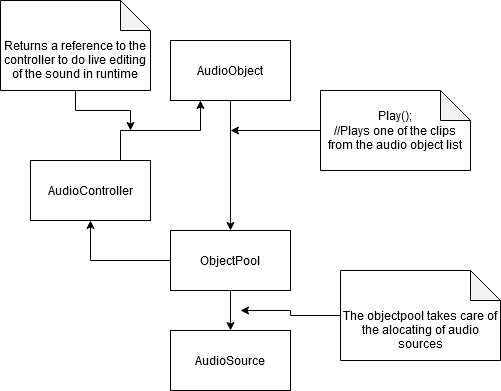

The diagram above was exported from draw.io. Its source (the exported page's mxGraphModel, read from the mxfile embedded in the PNG):
<mxGraphModel dx="1422" dy="791" grid="1" gridSize="10" guides="1" tooltips="1" connect="1" arrows="1" fold="1" page="1" pageScale="1" pageWidth="827" pageHeight="1169" math="0" shadow="0">
  <root>
    <mxCell id="0" />
    <mxCell id="1" parent="0" />
    <mxCell id="2" style="edgeStyle=orthogonalEdgeStyle;rounded=0;orthogonalLoop=1;jettySize=auto;html=1;" edge="1" source="3" target="8" parent="1">
      <mxGeometry relative="1" as="geometry" />
    </mxCell>
    <mxCell id="3" value="AudioObject" style="rounded=0;whiteSpace=wrap;html=1;" vertex="1" parent="1">
      <mxGeometry x="340" y="190" width="120" height="60" as="geometry" />
    </mxCell>
    <mxCell id="4" style="edgeStyle=orthogonalEdgeStyle;rounded=0;orthogonalLoop=1;jettySize=auto;html=1;exitX=0.75;exitY=0;exitDx=0;exitDy=0;entryX=0.25;entryY=1;entryDx=0;entryDy=0;" edge="1" source="5" target="3" parent="1">
      <mxGeometry relative="1" as="geometry" />
    </mxCell>
    <mxCell id="5" value="AudioController" style="rounded=0;whiteSpace=wrap;html=1;" vertex="1" parent="1">
      <mxGeometry x="200" y="310" width="120" height="60" as="geometry" />
    </mxCell>
    <mxCell id="6" style="edgeStyle=orthogonalEdgeStyle;rounded=0;orthogonalLoop=1;jettySize=auto;html=1;" edge="1" source="8" target="5" parent="1">
      <mxGeometry relative="1" as="geometry" />
    </mxCell>
    <mxCell id="7" style="edgeStyle=orthogonalEdgeStyle;rounded=0;orthogonalLoop=1;jettySize=auto;html=1;" edge="1" source="8" target="9" parent="1">
      <mxGeometry relative="1" as="geometry" />
    </mxCell>
    <mxCell id="8" value="&lt;div&gt;ObjectPool&lt;/div&gt;" style="rounded=0;whiteSpace=wrap;html=1;" vertex="1" parent="1">
      <mxGeometry x="340" y="380" width="120" height="60" as="geometry" />
    </mxCell>
    <mxCell id="9" value="&lt;div&gt;AudioSource&lt;/div&gt;" style="rounded=0;whiteSpace=wrap;html=1;" vertex="1" parent="1">
      <mxGeometry x="340" y="480" width="120" height="60" as="geometry" />
    </mxCell>
    <mxCell id="10" style="edgeStyle=orthogonalEdgeStyle;rounded=0;orthogonalLoop=1;jettySize=auto;html=1;" edge="1" source="11" parent="1">
      <mxGeometry relative="1" as="geometry">
        <mxPoint x="400" y="280" as="targetPoint" />
      </mxGeometry>
    </mxCell>
    <mxCell id="11" value="&lt;div&gt;Play(); &lt;br&gt;&lt;/div&gt;&lt;div&gt;//Plays one of the clips from the audio object list&lt;/div&gt;" style="shape=note;whiteSpace=wrap;html=1;backgroundOutline=1;darkOpacity=0.05;" vertex="1" parent="1">
      <mxGeometry x="490" y="240" width="150" height="80" as="geometry" />
    </mxCell>
    <mxCell id="12" style="edgeStyle=orthogonalEdgeStyle;rounded=0;orthogonalLoop=1;jettySize=auto;html=1;" edge="1" source="13" parent="1">
      <mxGeometry relative="1" as="geometry">
        <mxPoint x="300" y="280" as="targetPoint" />
      </mxGeometry>
    </mxCell>
    <mxCell id="13" value="&lt;div&gt;&lt;br&gt;&lt;/div&gt;&lt;div&gt;&lt;br&gt;&lt;/div&gt;&lt;div&gt;Returns a reference to the controller to do live editing of the sound in runtime&lt;/div&gt;" style="shape=note;whiteSpace=wrap;html=1;backgroundOutline=1;darkOpacity=0.05;" vertex="1" parent="1">
      <mxGeometry x="170" y="150" width="150" height="90" as="geometry" />
    </mxCell>
    <mxCell id="14" style="edgeStyle=orthogonalEdgeStyle;rounded=0;orthogonalLoop=1;jettySize=auto;html=1;" edge="1" source="15" parent="1">
      <mxGeometry relative="1" as="geometry">
        <mxPoint x="410" y="460" as="targetPoint" />
      </mxGeometry>
    </mxCell>
    <mxCell id="15" value="&lt;div&gt;&lt;br&gt;&lt;/div&gt;&lt;div&gt;&lt;br&gt;&lt;/div&gt;&lt;div&gt;The objectpool takes care of the alocating of audio sources&lt;/div&gt;" style="shape=note;whiteSpace=wrap;html=1;backgroundOutline=1;darkOpacity=0.05;" vertex="1" parent="1">
      <mxGeometry x="510" y="420" width="160" height="90" as="geometry" />
    </mxCell>
  </root>
</mxGraphModel>